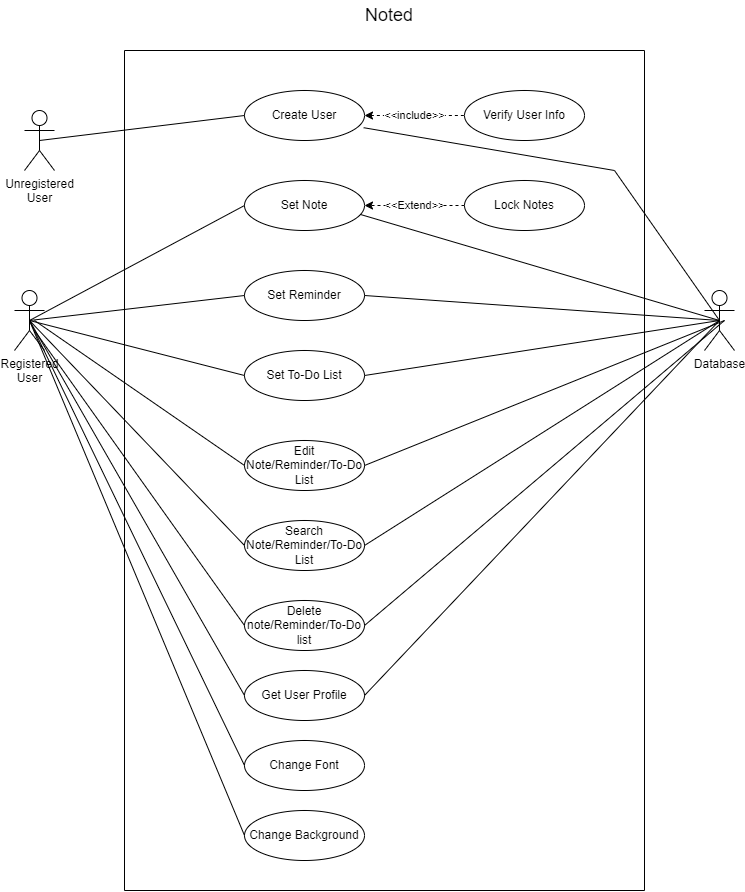

The diagram above was exported from draw.io. Its source (the exported page's mxGraphModel, read from the mxfile embedded in the PNG):
<mxGraphModel dx="880" dy="468" grid="1" gridSize="10" guides="1" tooltips="1" connect="1" arrows="1" fold="1" page="1" pageScale="1" pageWidth="850" pageHeight="1100" math="0" shadow="0" extFonts="Permanent Marker^https://fonts.googleapis.com/css?family=Permanent+Marker">
  <root>
    <mxCell id="0" />
    <mxCell id="1" parent="0" />
    <mxCell id="UbdFfxhYkOwTz7IuONlC-1" value="Registered &lt;br&gt;User" style="shape=umlActor;verticalLabelPosition=bottom;verticalAlign=top;html=1;outlineConnect=0;" parent="1" vertex="1">
      <mxGeometry x="50" y="320" width="30" height="60" as="geometry" />
    </mxCell>
    <mxCell id="UbdFfxhYkOwTz7IuONlC-4" value="Set Note" style="ellipse;whiteSpace=wrap;html=1;" parent="1" vertex="1">
      <mxGeometry x="280" y="210" width="120" height="50" as="geometry" />
    </mxCell>
    <mxCell id="UbdFfxhYkOwTz7IuONlC-7" value="Search Note/Reminder/To-Do List" style="ellipse;whiteSpace=wrap;html=1;" parent="1" vertex="1">
      <mxGeometry x="280" y="550" width="120" height="50" as="geometry" />
    </mxCell>
    <mxCell id="UbdFfxhYkOwTz7IuONlC-8" value="Change Font" style="ellipse;whiteSpace=wrap;html=1;" parent="1" vertex="1">
      <mxGeometry x="280" y="770" width="120" height="50" as="geometry" />
    </mxCell>
    <mxCell id="UbdFfxhYkOwTz7IuONlC-9" value="Change Background" style="ellipse;whiteSpace=wrap;html=1;" parent="1" vertex="1">
      <mxGeometry x="280" y="840" width="120" height="50" as="geometry" />
    </mxCell>
    <mxCell id="UbdFfxhYkOwTz7IuONlC-22" value="&amp;lt;&amp;lt;include&amp;gt;&amp;gt;" style="edgeStyle=orthogonalEdgeStyle;rounded=0;orthogonalLoop=1;jettySize=auto;html=1;dashed=1;startArrow=classic;startFill=1;endArrow=none;endFill=0;" parent="1" source="UbdFfxhYkOwTz7IuONlC-10" target="UbdFfxhYkOwTz7IuONlC-21" edge="1">
      <mxGeometry relative="1" as="geometry" />
    </mxCell>
    <mxCell id="UbdFfxhYkOwTz7IuONlC-10" value="Create User" style="ellipse;whiteSpace=wrap;html=1;" parent="1" vertex="1">
      <mxGeometry x="280" y="120" width="120" height="50" as="geometry" />
    </mxCell>
    <mxCell id="UbdFfxhYkOwTz7IuONlC-13" value="Get User Profile" style="ellipse;whiteSpace=wrap;html=1;" parent="1" vertex="1">
      <mxGeometry x="280" y="700" width="120" height="50" as="geometry" />
    </mxCell>
    <mxCell id="UbdFfxhYkOwTz7IuONlC-15" value="&amp;lt;&amp;lt;Extend&amp;gt;&amp;gt;" style="edgeStyle=orthogonalEdgeStyle;rounded=0;orthogonalLoop=1;jettySize=auto;html=1;entryX=1;entryY=0.5;entryDx=0;entryDy=0;dashed=1;" parent="1" source="UbdFfxhYkOwTz7IuONlC-14" target="UbdFfxhYkOwTz7IuONlC-4" edge="1">
      <mxGeometry relative="1" as="geometry" />
    </mxCell>
    <mxCell id="UbdFfxhYkOwTz7IuONlC-14" value="Lock Notes" style="ellipse;whiteSpace=wrap;html=1;" parent="1" vertex="1">
      <mxGeometry x="500" y="210" width="120" height="50" as="geometry" />
    </mxCell>
    <mxCell id="UbdFfxhYkOwTz7IuONlC-16" value="Set To-Do List" style="ellipse;whiteSpace=wrap;html=1;" parent="1" vertex="1">
      <mxGeometry x="280" y="380" width="120" height="50" as="geometry" />
    </mxCell>
    <mxCell id="UbdFfxhYkOwTz7IuONlC-17" value="Database" style="shape=umlActor;verticalLabelPosition=bottom;verticalAlign=top;html=1;outlineConnect=0;" parent="1" vertex="1">
      <mxGeometry x="740" y="320" width="30" height="60" as="geometry" />
    </mxCell>
    <mxCell id="UbdFfxhYkOwTz7IuONlC-21" value="Verify User Info" style="ellipse;whiteSpace=wrap;html=1;" parent="1" vertex="1">
      <mxGeometry x="500" y="120" width="120" height="50" as="geometry" />
    </mxCell>
    <mxCell id="UbdFfxhYkOwTz7IuONlC-24" value="" style="endArrow=none;html=1;rounded=0;entryX=0;entryY=0.5;entryDx=0;entryDy=0;exitX=0.5;exitY=0.5;exitDx=0;exitDy=0;exitPerimeter=0;" parent="1" source="UbdFfxhYkOwTz7IuONlC-1" target="UbdFfxhYkOwTz7IuONlC-4" edge="1">
      <mxGeometry width="50" height="50" relative="1" as="geometry">
        <mxPoint x="160" y="260" as="sourcePoint" />
        <mxPoint x="210" y="210" as="targetPoint" />
      </mxGeometry>
    </mxCell>
    <mxCell id="UbdFfxhYkOwTz7IuONlC-25" value="Set Reminder" style="ellipse;whiteSpace=wrap;html=1;" parent="1" vertex="1">
      <mxGeometry x="280" y="300" width="120" height="50" as="geometry" />
    </mxCell>
    <mxCell id="UbdFfxhYkOwTz7IuONlC-26" value="" style="endArrow=none;html=1;rounded=0;entryX=0;entryY=0.5;entryDx=0;entryDy=0;exitX=0.5;exitY=0.5;exitDx=0;exitDy=0;exitPerimeter=0;" parent="1" source="UbdFfxhYkOwTz7IuONlC-1" target="UbdFfxhYkOwTz7IuONlC-25" edge="1">
      <mxGeometry width="50" height="50" relative="1" as="geometry">
        <mxPoint x="150" y="420" as="sourcePoint" />
        <mxPoint x="200" y="370" as="targetPoint" />
      </mxGeometry>
    </mxCell>
    <mxCell id="UbdFfxhYkOwTz7IuONlC-27" value="" style="endArrow=none;html=1;rounded=0;entryX=0;entryY=0.5;entryDx=0;entryDy=0;exitX=0.5;exitY=0.5;exitDx=0;exitDy=0;exitPerimeter=0;" parent="1" source="UbdFfxhYkOwTz7IuONlC-1" target="UbdFfxhYkOwTz7IuONlC-7" edge="1">
      <mxGeometry width="50" height="50" relative="1" as="geometry">
        <mxPoint x="130" y="430" as="sourcePoint" />
        <mxPoint x="180" y="380" as="targetPoint" />
      </mxGeometry>
    </mxCell>
    <mxCell id="UbdFfxhYkOwTz7IuONlC-28" value="" style="endArrow=none;html=1;rounded=0;entryX=0.5;entryY=0.5;entryDx=0;entryDy=0;entryPerimeter=0;exitX=0.967;exitY=0.68;exitDx=0;exitDy=0;exitPerimeter=0;" parent="1" source="UbdFfxhYkOwTz7IuONlC-4" target="UbdFfxhYkOwTz7IuONlC-17" edge="1">
      <mxGeometry width="50" height="50" relative="1" as="geometry">
        <mxPoint x="550" y="370" as="sourcePoint" />
        <mxPoint x="600" y="320" as="targetPoint" />
      </mxGeometry>
    </mxCell>
    <mxCell id="UbdFfxhYkOwTz7IuONlC-29" value="" style="endArrow=none;html=1;rounded=0;entryX=0.5;entryY=0.5;entryDx=0;entryDy=0;entryPerimeter=0;exitX=1;exitY=0.5;exitDx=0;exitDy=0;" parent="1" source="UbdFfxhYkOwTz7IuONlC-25" target="UbdFfxhYkOwTz7IuONlC-17" edge="1">
      <mxGeometry width="50" height="50" relative="1" as="geometry">
        <mxPoint x="480" y="480" as="sourcePoint" />
        <mxPoint x="530" y="430" as="targetPoint" />
      </mxGeometry>
    </mxCell>
    <mxCell id="UbdFfxhYkOwTz7IuONlC-30" value="" style="endArrow=none;html=1;rounded=0;entryX=0.5;entryY=0.5;entryDx=0;entryDy=0;entryPerimeter=0;exitX=0.993;exitY=0.744;exitDx=0;exitDy=0;exitPerimeter=0;" parent="1" source="UbdFfxhYkOwTz7IuONlC-10" target="UbdFfxhYkOwTz7IuONlC-17" edge="1">
      <mxGeometry width="50" height="50" relative="1" as="geometry">
        <mxPoint x="680" y="310" as="sourcePoint" />
        <mxPoint x="730" y="260" as="targetPoint" />
        <Array as="points">
          <mxPoint x="650" y="200" />
        </Array>
      </mxGeometry>
    </mxCell>
    <mxCell id="UbdFfxhYkOwTz7IuONlC-31" value="" style="endArrow=none;html=1;rounded=0;entryX=0;entryY=0.5;entryDx=0;entryDy=0;exitX=0.5;exitY=0.5;exitDx=0;exitDy=0;exitPerimeter=0;" parent="1" source="UbdFfxhYkOwTz7IuONlC-1" target="UbdFfxhYkOwTz7IuONlC-8" edge="1">
      <mxGeometry width="50" height="50" relative="1" as="geometry">
        <mxPoint x="160" y="490" as="sourcePoint" />
        <mxPoint x="210" y="440" as="targetPoint" />
      </mxGeometry>
    </mxCell>
    <mxCell id="UbdFfxhYkOwTz7IuONlC-32" value="" style="endArrow=none;html=1;rounded=0;entryX=0;entryY=0.5;entryDx=0;entryDy=0;exitX=0.5;exitY=0.5;exitDx=0;exitDy=0;exitPerimeter=0;" parent="1" source="UbdFfxhYkOwTz7IuONlC-1" target="UbdFfxhYkOwTz7IuONlC-9" edge="1">
      <mxGeometry width="50" height="50" relative="1" as="geometry">
        <mxPoint x="100" y="560" as="sourcePoint" />
        <mxPoint x="150" y="510" as="targetPoint" />
      </mxGeometry>
    </mxCell>
    <mxCell id="UbdFfxhYkOwTz7IuONlC-33" value="" style="endArrow=none;html=1;rounded=0;entryX=0;entryY=0.5;entryDx=0;entryDy=0;exitX=0.5;exitY=0.5;exitDx=0;exitDy=0;exitPerimeter=0;" parent="1" source="UbdFfxhYkOwTz7IuONlC-1" target="UbdFfxhYkOwTz7IuONlC-13" edge="1">
      <mxGeometry width="50" height="50" relative="1" as="geometry">
        <mxPoint x="130" y="620" as="sourcePoint" />
        <mxPoint x="180" y="570" as="targetPoint" />
      </mxGeometry>
    </mxCell>
    <mxCell id="UbdFfxhYkOwTz7IuONlC-34" value="" style="endArrow=none;html=1;rounded=0;entryX=0;entryY=0.5;entryDx=0;entryDy=0;exitX=0.5;exitY=0.5;exitDx=0;exitDy=0;exitPerimeter=0;" parent="1" source="UbdFfxhYkOwTz7IuONlC-1" target="UbdFfxhYkOwTz7IuONlC-16" edge="1">
      <mxGeometry width="50" height="50" relative="1" as="geometry">
        <mxPoint x="120" y="660" as="sourcePoint" />
        <mxPoint x="170" y="610" as="targetPoint" />
      </mxGeometry>
    </mxCell>
    <mxCell id="UbdFfxhYkOwTz7IuONlC-35" value="" style="endArrow=none;html=1;rounded=0;entryX=0.5;entryY=0.5;entryDx=0;entryDy=0;entryPerimeter=0;exitX=1;exitY=0.5;exitDx=0;exitDy=0;" parent="1" source="UbdFfxhYkOwTz7IuONlC-7" target="UbdFfxhYkOwTz7IuONlC-17" edge="1">
      <mxGeometry width="50" height="50" relative="1" as="geometry">
        <mxPoint x="660" y="460" as="sourcePoint" />
        <mxPoint x="710" y="410" as="targetPoint" />
      </mxGeometry>
    </mxCell>
    <mxCell id="UbdFfxhYkOwTz7IuONlC-36" value="" style="endArrow=none;html=1;rounded=0;entryX=0.5;entryY=0.5;entryDx=0;entryDy=0;entryPerimeter=0;exitX=1;exitY=0.5;exitDx=0;exitDy=0;" parent="1" source="UbdFfxhYkOwTz7IuONlC-13" target="UbdFfxhYkOwTz7IuONlC-17" edge="1">
      <mxGeometry width="50" height="50" relative="1" as="geometry">
        <mxPoint x="680" y="490" as="sourcePoint" />
        <mxPoint x="730" y="440" as="targetPoint" />
      </mxGeometry>
    </mxCell>
    <mxCell id="UbdFfxhYkOwTz7IuONlC-37" value="" style="endArrow=none;html=1;rounded=0;entryX=0.5;entryY=0.5;entryDx=0;entryDy=0;entryPerimeter=0;exitX=1;exitY=0.5;exitDx=0;exitDy=0;" parent="1" source="UbdFfxhYkOwTz7IuONlC-16" target="UbdFfxhYkOwTz7IuONlC-17" edge="1">
      <mxGeometry width="50" height="50" relative="1" as="geometry">
        <mxPoint x="610" y="620" as="sourcePoint" />
        <mxPoint x="660" y="570" as="targetPoint" />
      </mxGeometry>
    </mxCell>
    <mxCell id="UbdFfxhYkOwTz7IuONlC-41" value="" style="endArrow=none;html=1;rounded=0;" parent="1" edge="1">
      <mxGeometry width="50" height="50" relative="1" as="geometry">
        <mxPoint x="160" y="920" as="sourcePoint" />
        <mxPoint x="160" y="80" as="targetPoint" />
      </mxGeometry>
    </mxCell>
    <mxCell id="UbdFfxhYkOwTz7IuONlC-42" value="" style="endArrow=none;html=1;rounded=0;" parent="1" edge="1">
      <mxGeometry width="50" height="50" relative="1" as="geometry">
        <mxPoint x="160" y="920" as="sourcePoint" />
        <mxPoint x="680" y="920" as="targetPoint" />
      </mxGeometry>
    </mxCell>
    <mxCell id="UbdFfxhYkOwTz7IuONlC-43" value="" style="endArrow=none;html=1;rounded=0;" parent="1" edge="1">
      <mxGeometry width="50" height="50" relative="1" as="geometry">
        <mxPoint x="680" y="920" as="sourcePoint" />
        <mxPoint x="680" y="80" as="targetPoint" />
      </mxGeometry>
    </mxCell>
    <mxCell id="UbdFfxhYkOwTz7IuONlC-44" value="" style="endArrow=none;html=1;rounded=0;" parent="1" edge="1">
      <mxGeometry width="50" height="50" relative="1" as="geometry">
        <mxPoint x="160" y="80" as="sourcePoint" />
        <mxPoint x="680" y="80" as="targetPoint" />
      </mxGeometry>
    </mxCell>
    <mxCell id="UbdFfxhYkOwTz7IuONlC-46" value="&lt;font style=&quot;font-size: 18px;&quot;&gt;Noted&lt;/font&gt;" style="text;html=1;strokeColor=none;fillColor=none;align=center;verticalAlign=middle;whiteSpace=wrap;rounded=0;" parent="1" vertex="1">
      <mxGeometry x="395" y="30" width="60" height="30" as="geometry" />
    </mxCell>
    <mxCell id="UbdFfxhYkOwTz7IuONlC-48" value="Edit Note/Reminder/To-Do List" style="ellipse;whiteSpace=wrap;html=1;" parent="1" vertex="1">
      <mxGeometry x="280" y="470" width="120" height="50" as="geometry" />
    </mxCell>
    <mxCell id="UbdFfxhYkOwTz7IuONlC-49" value="" style="endArrow=none;html=1;rounded=0;entryX=0;entryY=0.5;entryDx=0;entryDy=0;" parent="1" target="UbdFfxhYkOwTz7IuONlC-48" edge="1">
      <mxGeometry width="50" height="50" relative="1" as="geometry">
        <mxPoint x="70" y="350" as="sourcePoint" />
        <mxPoint x="220" y="420" as="targetPoint" />
      </mxGeometry>
    </mxCell>
    <mxCell id="UbdFfxhYkOwTz7IuONlC-50" value="" style="endArrow=none;html=1;rounded=0;exitX=1;exitY=0.5;exitDx=0;exitDy=0;" parent="1" source="UbdFfxhYkOwTz7IuONlC-48" edge="1">
      <mxGeometry width="50" height="50" relative="1" as="geometry">
        <mxPoint x="450" y="490" as="sourcePoint" />
        <mxPoint x="760" y="350" as="targetPoint" />
      </mxGeometry>
    </mxCell>
    <mxCell id="UbdFfxhYkOwTz7IuONlC-53" value="Unregistered&lt;br&gt;User" style="shape=umlActor;verticalLabelPosition=bottom;verticalAlign=top;html=1;outlineConnect=0;" parent="1" vertex="1">
      <mxGeometry x="60" y="140" width="30" height="60" as="geometry" />
    </mxCell>
    <mxCell id="UbdFfxhYkOwTz7IuONlC-57" value="" style="endArrow=none;html=1;rounded=0;entryX=0;entryY=0.5;entryDx=0;entryDy=0;exitX=0.5;exitY=0.5;exitDx=0;exitDy=0;exitPerimeter=0;" parent="1" source="UbdFfxhYkOwTz7IuONlC-53" target="UbdFfxhYkOwTz7IuONlC-10" edge="1">
      <mxGeometry width="50" height="50" relative="1" as="geometry">
        <mxPoint x="80" y="100" as="sourcePoint" />
        <mxPoint x="130" y="50" as="targetPoint" />
      </mxGeometry>
    </mxCell>
    <mxCell id="szX7GuyrDoVxBQlq1xDT-1" value="Delete note/Reminder/To-Do list" style="ellipse;whiteSpace=wrap;html=1;" vertex="1" parent="1">
      <mxGeometry x="280" y="630" width="120" height="50" as="geometry" />
    </mxCell>
    <mxCell id="szX7GuyrDoVxBQlq1xDT-2" value="" style="endArrow=none;html=1;rounded=0;exitX=0;exitY=0.5;exitDx=0;exitDy=0;" edge="1" parent="1" source="szX7GuyrDoVxBQlq1xDT-1">
      <mxGeometry width="50" height="50" relative="1" as="geometry">
        <mxPoint x="80" y="610" as="sourcePoint" />
        <mxPoint x="70" y="360" as="targetPoint" />
      </mxGeometry>
    </mxCell>
    <mxCell id="szX7GuyrDoVxBQlq1xDT-3" value="" style="endArrow=none;html=1;rounded=0;exitX=1;exitY=0.5;exitDx=0;exitDy=0;" edge="1" parent="1" source="szX7GuyrDoVxBQlq1xDT-1">
      <mxGeometry width="50" height="50" relative="1" as="geometry">
        <mxPoint x="550" y="640" as="sourcePoint" />
        <mxPoint x="760" y="350" as="targetPoint" />
      </mxGeometry>
    </mxCell>
  </root>
</mxGraphModel>